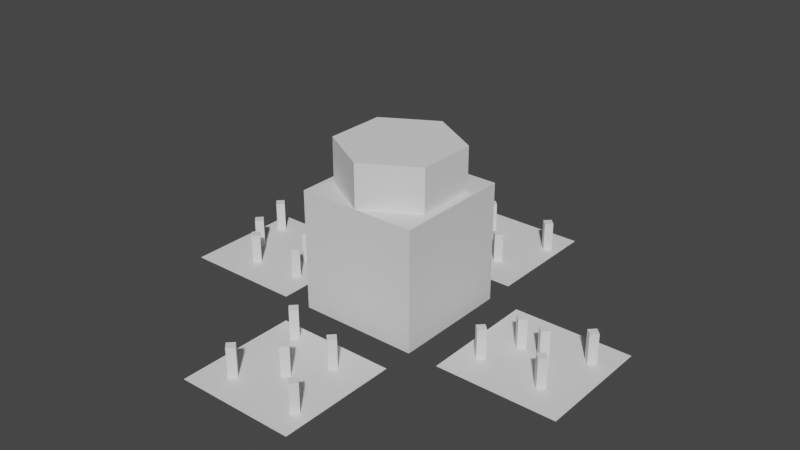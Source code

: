 # Source: Farms.blend  (saved by Blender 3.5.10; exported with 4.5.12 LTS)
import bpy
from mathutils import Matrix  # noqa: F401  (used for matrix-valued properties, if any)

bpy.ops.wm.read_factory_settings(use_empty=True)
scene = bpy.context.scene
scene.name = 'Scene'

# ---- collections
col_collection = bpy.data.collections.new('Collection'); scene.collection.children.link(col_collection)

# ---- materials (node trees are filled in below, after node groups)
mat_material = bpy.data.materials.new('Material')
mat_material.alpha_threshold = 0.0
mat_material.use_transparent_shadow = False
mat_material.roughness = 0.5
mat_material.line_color = (0.0, 0.0, 0.0, 1.0)

# ---- material node trees
mat_material.use_nodes = True; mat_material.node_tree.nodes.clear()
_N = mat_material.node_tree.nodes; _L = mat_material.node_tree.links
n0 = _N.new('ShaderNodeOutputMaterial'); n0.name = 'Material Output'; n0.location = (300, 300)
n1 = _N.new('ShaderNodeBsdfPrincipled'); n1.name = 'Principled BSDF'; n1.location = (10, 300)
n1.distribution = 'GGX'
n1.subsurface_method = 'RANDOM_WALK_SKIN'
n1.inputs[3].default_value = 1.45
n1.inputs[27].default_value = (0.0, 0.0, 0.0, 1.0)
n1.inputs[28].default_value = 1.0
_L.new(n1.outputs[0], n0.inputs[0])
n0.is_active_output = True

# ---- world
world_world = bpy.data.worlds.new('World'); scene.world = world_world
world_world.use_nodes = True; world_world.node_tree.nodes.clear()
_N = world_world.node_tree.nodes; _L = world_world.node_tree.links
n0 = _N.new('ShaderNodeOutputWorld'); n0.name = 'World Output'; n0.location = (300, 300)
n1 = _N.new('ShaderNodeBackground'); n1.name = 'Background'; n1.location = (10, 300)
n1.inputs[0].default_value = (0.05088, 0.05088, 0.05088, 1.0)
_L.new(n1.outputs[0], n0.inputs[0])
n0.is_active_output = True
world_world.color = (0.05088, 0.05088, 0.05088)
world_world.use_sun_shadow = False
world_world.sun_shadow_jitter_overblur = 0.0

# ---- meshes
me_cube = bpy.data.meshes.new('Cube')
me_cube.from_pydata([(1.0, 1.0, 1.0), (1.0, 1.0, -1.0), (1.0, -1.0, 1.0), (1.0, -1.0, -1.0), (-1.0, 1.0, 1.0), (-1.0, 1.0, -1.0), (-1.0, -1.0, 1.0), (-1.0, -1.0, -1.0)], [], [(0, 4, 6, 2), (3, 2, 6, 7), (7, 6, 4, 5), (5, 1, 3, 7), (1, 0, 2, 3), (5, 4, 0, 1)])
_uv = me_cube.uv_layers.new(name='UVMap')
_uv.uv.foreach_set('vector', [0.625, 0.5, 0.875, 0.5, 0.875, 0.75, 0.625, 0.75, 0.375, 0.75, 0.625, 0.75, 0.625, 1.0, 0.375, 1.0, 0.375, 0.0, 0.625, 0.0, 0.625, 0.25, 0.375, 0.25, 0.125, 0.5, 0.375, 0.5, 0.375, 0.75, 0.125, 0.75, 0.375, 0.5, 0.625, 0.5, 0.625, 0.75, 0.375, 0.75, 0.375, 0.25, 0.625, 0.25, 0.625, 0.5, 0.375, 0.5])
me_cube.materials.append(mat_material)
me_cube.use_mirror_vertex_groups = False
me_cube.update()
me_cylinder = bpy.data.meshes.new('Cylinder')
me_cylinder.from_pydata([(0.0, 1.0, -0.375), (0.0, 1.0, 0.375), (0.866, 0.5, -0.375), (0.866, 0.5, 0.375), (0.866, -0.5, -0.375), (0.866, -0.5, 0.375), (0.0, -1.0, -0.375), (0.0, -1.0, 0.375), (-0.866, -0.5, -0.375), (-0.866, -0.5, 0.375), (-0.866, 0.5, -0.375), (-0.866, 0.5, 0.375)], [], [(0, 1, 3, 2), (2, 3, 5, 4), (4, 5, 7, 6), (6, 7, 9, 8), (3, 1, 11, 9, 7, 5), (8, 9, 11, 10), (10, 11, 1, 0), (0, 2, 4, 6, 8, 10)])
_uv = me_cylinder.uv_layers.new(name='UVMap')
_uv.uv.foreach_set('vector', [1.0, 0.5, 1.0, 1.0, 0.8333, 1.0, 0.8333, 0.5, 0.8333, 0.5, 0.8333, 1.0, 0.6667, 1.0, 0.6667, 0.5, 0.6667, 0.5, 0.6667, 1.0, 0.5, 1.0, 0.5, 0.5, 0.5, 0.5, 0.5, 1.0, 0.3333, 1.0, 0.3333, 0.5, 0.4578, 0.37, 0.25, 0.49, 0.04215, 0.37, 0.04215, 0.13, 0.25, 0.01, 0.4578, 0.13, 0.3333, 0.5, 0.3333, 1.0, 0.1667, 1.0, 0.1667, 0.5, 0.1667, 0.5, 0.1667, 1.0, -8.941e-08, 1.0, -8.941e-08, 0.5, 0.75, 0.49, 0.9578, 0.37, 0.9578, 0.13, 0.75, 0.01, 0.5422, 0.13, 0.5422, 0.37])
me_cylinder.update()
me_plane = bpy.data.meshes.new('Plane')
me_plane.from_pydata([(-1.0, -1.0, 0.0), (1.0, -1.0, 0.0), (-1.0, 1.0, 0.0), (1.0, 1.0, 0.0), (-6.0, -1.0, 0.0), (-4.0, -1.0, 0.0), (-6.0, 1.0, 0.0), (-4.0, 1.0, 0.0), (-3.5, 1.5, 0.0), (-1.5, 1.5, 0.0), (-3.5, 3.5, 0.0), (-1.5, 3.5, 0.0), (-3.5, -3.5, 0.0), (-1.5, -3.5, 0.0), (-3.5, -1.5, 0.0), (-1.5, -1.5, 0.0)], [], [(0, 1, 3, 2), (4, 5, 7, 6), (8, 9, 11, 10), (12, 13, 15, 14)])
_uv = me_plane.uv_layers.new(name='UVMap')
_uv.uv.foreach_set('vector', [0.0, 0.0, 1.0, 0.0, 1.0, 1.0, 0.0, 1.0, 0.0, 0.0, 1.0, 0.0, 1.0, 1.0, 0.0, 1.0, 0.0, 0.0, 1.0, 0.0, 1.0, 1.0, 0.0, 1.0, 0.0, 0.0, 1.0, 0.0, 1.0, 1.0, 0.0, 1.0])
me_plane.update()
me_cylinder_006 = bpy.data.meshes.new('Cylinder.006')
me_cylinder_006.from_pydata([(0.0, 0.1, -0.25), (0.0, 0.1, 0.25), (0.1, 0.0, -0.25), (0.1, 0.0, 0.25), (0.0, -0.1, -0.25), (0.0, -0.1, 0.25), (-0.1, 0.0, -0.25), (-0.1, 0.0, 0.25), (2.119, -2.518, -0.25), (2.119, -2.518, 0.25), (2.219, -2.618, -0.25), (2.219, -2.618, 0.25), (2.119, -2.718, -0.25), (2.119, -2.718, 0.25), (2.019, -2.618, -0.25), (2.019, -2.618, 0.25), (1.572, -3.013, -0.25), (1.572, -3.013, 0.25), (1.672, -3.113, -0.25), (1.672, -3.113, 0.25), (1.572, -3.213, -0.25), (1.572, -3.213, 0.25), (1.472, -3.113, -0.25), (1.472, -3.113, 0.25), (2.826, -3.054, -0.25), (2.826, -3.054, 0.25), (2.926, -3.154, -0.25), (2.926, -3.154, 0.25), (2.826, -3.254, -0.25), (2.826, -3.254, 0.25), (2.726, -3.154, -0.25), (2.726, -3.154, 0.25), (2.509, -1.974, -0.25), (2.509, -1.974, 0.25), (2.609, -2.074, -0.25), (2.609, -2.074, 0.25), (2.509, -2.174, -0.25), (2.509, -2.174, 0.25), (2.409, -2.074, -0.25), (2.409, -2.074, 0.25), (1.537, -1.747, -0.25), (1.537, -1.747, 0.25), (1.637, -1.847, -0.25), (1.637, -1.847, 0.25), (1.537, -1.947, -0.25), (1.537, -1.947, 0.25), (1.437, -1.847, -0.25), (1.437, -1.847, 0.25), (-1.118, 0.6171, -0.25), (-1.118, 0.6171, 0.25), (-1.018, 0.5171, -0.25), (-1.018, 0.5171, 0.25), (-1.118, 0.4171, -0.25), (-1.118, 0.4171, 0.25), (-1.218, 0.5171, -0.25), (-1.218, 0.5171, 0.25), (-0.5843, -0.481, -0.25), (-0.5843, -0.481, 0.25), (-0.4843, -0.581, -0.25), (-0.4843, -0.581, 0.25), (-0.5843, -0.681, -0.25), (-0.5843, -0.681, 0.25), (-0.6843, -0.581, -0.25), (-0.6843, -0.581, 0.25), (-0.9306, -0.06716, -0.25), (-0.9306, -0.06716, 0.25), (-0.8306, -0.1672, -0.25), (-0.8306, -0.1672, 0.25), (-0.9306, -0.2672, -0.25), (-0.9306, -0.2672, 0.25), (-1.031, -0.1672, -0.25), (-1.031, -0.1672, 0.25), (0.2542, -0.4112, -0.25), (0.2542, -0.4112, 0.25), (0.3542, -0.5112, -0.25), (0.3542, -0.5112, 0.25), (0.2542, -0.6112, -0.25), (0.2542, -0.6112, 0.25), (0.1542, -0.5112, -0.25), (0.1542, -0.5112, 0.25), (2.882, 2.958, -0.25), (2.882, 2.958, 0.25), (2.982, 2.858, -0.25), (2.982, 2.858, 0.25), (2.882, 2.758, -0.25), (2.882, 2.758, 0.25), (2.782, 2.858, -0.25), (2.782, 2.858, 0.25), (1.532, 1.65, -0.25), (1.532, 1.65, 0.25), (1.632, 1.55, -0.25), (1.632, 1.55, 0.25), (1.532, 1.45, -0.25), (1.532, 1.45, 0.25), (1.432, 1.55, -0.25), (1.432, 1.55, 0.25), (1.732, 2.952, -0.25), (1.732, 2.952, 0.25), (1.832, 2.852, -0.25), (1.832, 2.852, 0.25), (1.732, 2.752, -0.25), (1.732, 2.752, 0.25), (1.632, 2.852, -0.25), (1.632, 2.852, 0.25), (2.464, 2.104, -0.25), (2.464, 2.104, 0.25), (2.564, 2.004, -0.25), (2.564, 2.004, 0.25), (2.464, 1.904, -0.25), (2.464, 1.904, 0.25), (2.364, 2.004, -0.25), (2.364, 2.004, 0.25), (3.957, -0.4229, -0.25), (3.957, -0.4229, 0.25), (4.057, -0.5229, -0.25), (4.057, -0.5229, 0.25), (3.957, -0.6229, -0.25), (3.957, -0.6229, 0.25), (3.857, -0.5229, -0.25), (3.857, -0.5229, 0.25), (4.251, 0.1721, -0.25), (4.251, 0.1721, 0.25), (4.351, 0.07205, -0.25), (4.351, 0.07205, 0.25), (4.251, -0.02795, -0.25), (4.251, -0.02795, 0.25), (4.151, 0.07205, -0.25), (4.151, 0.07205, 0.25), (5.017, -0.4764, -0.25), (5.017, -0.4764, 0.25), (5.117, -0.5764, -0.25), (5.117, -0.5764, 0.25), (5.017, -0.6764, -0.25), (5.017, -0.6764, 0.25), (4.917, -0.5764, -0.25), (4.917, -0.5764, 0.25), (5.239, 0.4923, -0.25), (5.239, 0.4923, 0.25), (5.339, 0.3923, -0.25), (5.339, 0.3923, 0.25), (5.239, 0.2923, -0.25), (5.239, 0.2923, 0.25), (5.139, 0.3923, -0.25), (5.139, 0.3923, 0.25), (4.672, 0.1182, -0.25), (4.672, 0.1182, 0.25), (4.772, 0.01822, -0.25), (4.772, 0.01822, 0.25), (4.672, -0.08178, -0.25), (4.672, -0.08178, 0.25), (4.572, 0.01822, -0.25), (4.572, 0.01822, 0.25)], [], [(0, 1, 3, 2), (2, 3, 5, 4), (3, 1, 7, 5), (4, 5, 7, 6), (6, 7, 1, 0), (0, 2, 4, 6), (8, 9, 11, 10), (10, 11, 13, 12), (11, 9, 15, 13), (12, 13, 15, 14), (14, 15, 9, 8), (8, 10, 12, 14), (16, 17, 19, 18), (18, 19, 21, 20), (19, 17, 23, 21), (20, 21, 23, 22), (22, 23, 17, 16), (16, 18, 20, 22), (24, 25, 27, 26), (26, 27, 29, 28), (27, 25, 31, 29), (28, 29, 31, 30), (30, 31, 25, 24), (24, 26, 28, 30), (32, 33, 35, 34), (34, 35, 37, 36), (35, 33, 39, 37), (36, 37, 39, 38), (38, 39, 33, 32), (32, 34, 36, 38), (40, 41, 43, 42), (42, 43, 45, 44), (43, 41, 47, 45), (44, 45, 47, 46), (46, 47, 41, 40), (40, 42, 44, 46), (48, 49, 51, 50), (50, 51, 53, 52), (51, 49, 55, 53), (52, 53, 55, 54), (54, 55, 49, 48), (48, 50, 52, 54), (56, 57, 59, 58), (58, 59, 61, 60), (59, 57, 63, 61), (60, 61, 63, 62), (62, 63, 57, 56), (56, 58, 60, 62), (64, 65, 67, 66), (66, 67, 69, 68), (67, 65, 71, 69), (68, 69, 71, 70), (70, 71, 65, 64), (64, 66, 68, 70), (72, 73, 75, 74), (74, 75, 77, 76), (75, 73, 79, 77), (76, 77, 79, 78), (78, 79, 73, 72), (72, 74, 76, 78), (80, 81, 83, 82), (82, 83, 85, 84), (83, 81, 87, 85), (84, 85, 87, 86), (86, 87, 81, 80), (80, 82, 84, 86), (88, 89, 91, 90), (90, 91, 93, 92), (91, 89, 95, 93), (92, 93, 95, 94), (94, 95, 89, 88), (88, 90, 92, 94), (96, 97, 99, 98), (98, 99, 101, 100), (99, 97, 103, 101), (100, 101, 103, 102), (102, 103, 97, 96), (96, 98, 100, 102), (104, 105, 107, 106), (106, 107, 109, 108), (107, 105, 111, 109), (108, 109, 111, 110), (110, 111, 105, 104), (104, 106, 108, 110), (112, 113, 115, 114), (114, 115, 117, 116), (115, 113, 119, 117), (116, 117, 119, 118), (118, 119, 113, 112), (112, 114, 116, 118), (120, 121, 123, 122), (122, 123, 125, 124), (123, 121, 127, 125), (124, 125, 127, 126), (126, 127, 121, 120), (120, 122, 124, 126), (128, 129, 131, 130), (130, 131, 133, 132), (131, 129, 135, 133), (132, 133, 135, 134), (134, 135, 129, 128), (128, 130, 132, 134), (136, 137, 139, 138), (138, 139, 141, 140), (139, 137, 143, 141), (140, 141, 143, 142), (142, 143, 137, 136), (136, 138, 140, 142), (144, 145, 147, 146), (146, 147, 149, 148), (147, 145, 151, 149), (148, 149, 151, 150), (150, 151, 145, 144), (144, 146, 148, 150)])
_uv = me_cylinder_006.uv_layers.new(name='UVMap')
_uv.uv.foreach_set('vector', [1.0, 0.5, 1.0, 1.0, 0.75, 1.0, 0.75, 0.5, 0.75, 0.5, 0.75, 1.0, 0.5, 1.0, 0.5, 0.5, 0.49, 0.25, 0.25, 0.49, 0.01, 0.25, 0.25, 0.01, 0.5, 0.5, 0.5, 1.0, 0.25, 1.0, 0.25, 0.5, 0.25, 0.5, 0.25, 1.0, 0.0, 1.0, 0.0, 0.5, 0.75, 0.49, 0.99, 0.25, 0.75, 0.01, 0.51, 0.25, 1.0, 0.5, 1.0, 1.0, 0.75, 1.0, 0.75, 0.5, 0.75, 0.5, 0.75, 1.0, 0.5, 1.0, 0.5, 0.5, 0.49, 0.25, 0.25, 0.49, 0.01, 0.25, 0.25, 0.01, 0.5, 0.5, 0.5, 1.0, 0.25, 1.0, 0.25, 0.5, 0.25, 0.5, 0.25, 1.0, 0.0, 1.0, 0.0, 0.5, 0.75, 0.49, 0.99, 0.25, 0.75, 0.01, 0.51, 0.25, 1.0, 0.5, 1.0, 1.0, 0.75, 1.0, 0.75, 0.5, 0.75, 0.5, 0.75, 1.0, 0.5, 1.0, 0.5, 0.5, 0.49, 0.25, 0.25, 0.49, 0.01, 0.25, 0.25, 0.01, 0.5, 0.5, 0.5, 1.0, 0.25, 1.0, 0.25, 0.5, 0.25, 0.5, 0.25, 1.0, 0.0, 1.0, 0.0, 0.5, 0.75, 0.49, 0.99, 0.25, 0.75, 0.01, 0.51, 0.25, 1.0, 0.5, 1.0, 1.0, 0.75, 1.0, 0.75, 0.5, 0.75, 0.5, 0.75, 1.0, 0.5, 1.0, 0.5, 0.5, 0.49, 0.25, 0.25, 0.49, 0.01, 0.25, 0.25, 0.01, 0.5, 0.5, 0.5, 1.0, 0.25, 1.0, 0.25, 0.5, 0.25, 0.5, 0.25, 1.0, 0.0, 1.0, 0.0, 0.5, 0.75, 0.49, 0.99, 0.25, 0.75, 0.01, 0.51, 0.25, 1.0, 0.5, 1.0, 1.0, 0.75, 1.0, 0.75, 0.5, 0.75, 0.5, 0.75, 1.0, 0.5, 1.0, 0.5, 0.5, 0.49, 0.25, 0.25, 0.49, 0.01, 0.25, 0.25, 0.01, 0.5, 0.5, 0.5, 1.0, 0.25, 1.0, 0.25, 0.5, 0.25, 0.5, 0.25, 1.0, 0.0, 1.0, 0.0, 0.5, 0.75, 0.49, 0.99, 0.25, 0.75, 0.01, 0.51, 0.25, 1.0, 0.5, 1.0, 1.0, 0.75, 1.0, 0.75, 0.5, 0.75, 0.5, 0.75, 1.0, 0.5, 1.0, 0.5, 0.5, 0.49, 0.25, 0.25, 0.49, 0.01, 0.25, 0.25, 0.01, 0.5, 0.5, 0.5, 1.0, 0.25, 1.0, 0.25, 0.5, 0.25, 0.5, 0.25, 1.0, 0.0, 1.0, 0.0, 0.5, 0.75, 0.49, 0.99, 0.25, 0.75, 0.01, 0.51, 0.25, 1.0, 0.5, 1.0, 1.0, 0.75, 1.0, 0.75, 0.5, 0.75, 0.5, 0.75, 1.0, 0.5, 1.0, 0.5, 0.5, 0.49, 0.25, 0.25, 0.49, 0.01, 0.25, 0.25, 0.01, 0.5, 0.5, 0.5, 1.0, 0.25, 1.0, 0.25, 0.5, 0.25, 0.5, 0.25, 1.0, 0.0, 1.0, 0.0, 0.5, 0.75, 0.49, 0.99, 0.25, 0.75, 0.01, 0.51, 0.25, 1.0, 0.5, 1.0, 1.0, 0.75, 1.0, 0.75, 0.5, 0.75, 0.5, 0.75, 1.0, 0.5, 1.0, 0.5, 0.5, 0.49, 0.25, 0.25, 0.49, 0.01, 0.25, 0.25, 0.01, 0.5, 0.5, 0.5, 1.0, 0.25, 1.0, 0.25, 0.5, 0.25, 0.5, 0.25, 1.0, 0.0, 1.0, 0.0, 0.5, 0.75, 0.49, 0.99, 0.25, 0.75, 0.01, 0.51, 0.25, 1.0, 0.5, 1.0, 1.0, 0.75, 1.0, 0.75, 0.5, 0.75, 0.5, 0.75, 1.0, 0.5, 1.0, 0.5, 0.5, 0.49, 0.25, 0.25, 0.49, 0.01, 0.25, 0.25, 0.01, 0.5, 0.5, 0.5, 1.0, 0.25, 1.0, 0.25, 0.5, 0.25, 0.5, 0.25, 1.0, 0.0, 1.0, 0.0, 0.5, 0.75, 0.49, 0.99, 0.25, 0.75, 0.01, 0.51, 0.25, 1.0, 0.5, 1.0, 1.0, 0.75, 1.0, 0.75, 0.5, 0.75, 0.5, 0.75, 1.0, 0.5, 1.0, 0.5, 0.5, 0.49, 0.25, 0.25, 0.49, 0.01, 0.25, 0.25, 0.01, 0.5, 0.5, 0.5, 1.0, 0.25, 1.0, 0.25, 0.5, 0.25, 0.5, 0.25, 1.0, 0.0, 1.0, 0.0, 0.5, 0.75, 0.49, 0.99, 0.25, 0.75, 0.01, 0.51, 0.25, 1.0, 0.5, 1.0, 1.0, 0.75, 1.0, 0.75, 0.5, 0.75, 0.5, 0.75, 1.0, 0.5, 1.0, 0.5, 0.5, 0.49, 0.25, 0.25, 0.49, 0.01, 0.25, 0.25, 0.01, 0.5, 0.5, 0.5, 1.0, 0.25, 1.0, 0.25, 0.5, 0.25, 0.5, 0.25, 1.0, 0.0, 1.0, 0.0, 0.5, 0.75, 0.49, 0.99, 0.25, 0.75, 0.01, 0.51, 0.25, 1.0, 0.5, 1.0, 1.0, 0.75, 1.0, 0.75, 0.5, 0.75, 0.5, 0.75, 1.0, 0.5, 1.0, 0.5, 0.5, 0.49, 0.25, 0.25, 0.49, 0.01, 0.25, 0.25, 0.01, 0.5, 0.5, 0.5, 1.0, 0.25, 1.0, 0.25, 0.5, 0.25, 0.5, 0.25, 1.0, 0.0, 1.0, 0.0, 0.5, 0.75, 0.49, 0.99, 0.25, 0.75, 0.01, 0.51, 0.25, 1.0, 0.5, 1.0, 1.0, 0.75, 1.0, 0.75, 0.5, 0.75, 0.5, 0.75, 1.0, 0.5, 1.0, 0.5, 0.5, 0.49, 0.25, 0.25, 0.49, 0.01, 0.25, 0.25, 0.01, 0.5, 0.5, 0.5, 1.0, 0.25, 1.0, 0.25, 0.5, 0.25, 0.5, 0.25, 1.0, 0.0, 1.0, 0.0, 0.5, 0.75, 0.49, 0.99, 0.25, 0.75, 0.01, 0.51, 0.25, 1.0, 0.5, 1.0, 1.0, 0.75, 1.0, 0.75, 0.5, 0.75, 0.5, 0.75, 1.0, 0.5, 1.0, 0.5, 0.5, 0.49, 0.25, 0.25, 0.49, 0.01, 0.25, 0.25, 0.01, 0.5, 0.5, 0.5, 1.0, 0.25, 1.0, 0.25, 0.5, 0.25, 0.5, 0.25, 1.0, 0.0, 1.0, 0.0, 0.5, 0.75, 0.49, 0.99, 0.25, 0.75, 0.01, 0.51, 0.25, 1.0, 0.5, 1.0, 1.0, 0.75, 1.0, 0.75, 0.5, 0.75, 0.5, 0.75, 1.0, 0.5, 1.0, 0.5, 0.5, 0.49, 0.25, 0.25, 0.49, 0.01, 0.25, 0.25, 0.01, 0.5, 0.5, 0.5, 1.0, 0.25, 1.0, 0.25, 0.5, 0.25, 0.5, 0.25, 1.0, 0.0, 1.0, 0.0, 0.5, 0.75, 0.49, 0.99, 0.25, 0.75, 0.01, 0.51, 0.25, 1.0, 0.5, 1.0, 1.0, 0.75, 1.0, 0.75, 0.5, 0.75, 0.5, 0.75, 1.0, 0.5, 1.0, 0.5, 0.5, 0.49, 0.25, 0.25, 0.49, 0.01, 0.25, 0.25, 0.01, 0.5, 0.5, 0.5, 1.0, 0.25, 1.0, 0.25, 0.5, 0.25, 0.5, 0.25, 1.0, 0.0, 1.0, 0.0, 0.5, 0.75, 0.49, 0.99, 0.25, 0.75, 0.01, 0.51, 0.25, 1.0, 0.5, 1.0, 1.0, 0.75, 1.0, 0.75, 0.5, 0.75, 0.5, 0.75, 1.0, 0.5, 1.0, 0.5, 0.5, 0.49, 0.25, 0.25, 0.49, 0.01, 0.25, 0.25, 0.01, 0.5, 0.5, 0.5, 1.0, 0.25, 1.0, 0.25, 0.5, 0.25, 0.5, 0.25, 1.0, 0.0, 1.0, 0.0, 0.5, 0.75, 0.49, 0.99, 0.25, 0.75, 0.01, 0.51, 0.25, 1.0, 0.5, 1.0, 1.0, 0.75, 1.0, 0.75, 0.5, 0.75, 0.5, 0.75, 1.0, 0.5, 1.0, 0.5, 0.5, 0.49, 0.25, 0.25, 0.49, 0.01, 0.25, 0.25, 0.01, 0.5, 0.5, 0.5, 1.0, 0.25, 1.0, 0.25, 0.5, 0.25, 0.5, 0.25, 1.0, 0.0, 1.0, 0.0, 0.5, 0.75, 0.49, 0.99, 0.25, 0.75, 0.01, 0.51, 0.25, 1.0, 0.5, 1.0, 1.0, 0.75, 1.0, 0.75, 0.5, 0.75, 0.5, 0.75, 1.0, 0.5, 1.0, 0.5, 0.5, 0.49, 0.25, 0.25, 0.49, 0.01, 0.25, 0.25, 0.01, 0.5, 0.5, 0.5, 1.0, 0.25, 1.0, 0.25, 0.5, 0.25, 0.5, 0.25, 1.0, 0.0, 1.0, 0.0, 0.5, 0.75, 0.49, 0.99, 0.25, 0.75, 0.01, 0.51, 0.25])
me_cylinder_006.update()

# ---- objects
ob_cube = bpy.data.objects.new('Cube', me_cube)
ob_cylinder = bpy.data.objects.new('Cylinder', me_cylinder)
ob_plane = bpy.data.objects.new('Plane', me_plane)
ob_cylinder_006 = bpy.data.objects.new('Cylinder.006', me_cylinder_006)

# ---- transforms, parenting, visibility, modifiers, constraints
ob_cube.location = (0.0, 0.0, 1.0)
ob_cube.lock_rotations_4d = False
ob_cube.empty_display_type = 'ARROWS'
ob_cube.lineart.crease_threshold = 0.0
ob_cylinder.location = (0.0, 0.0, 2.35)
ob_plane.location = (2.5, 0.0, 0.0)
ob_cylinder_006.location = (-2.119, 0.1176, 0.25)

# ---- collection membership
col_collection.objects.link(ob_cube)
col_collection.objects.link(ob_cylinder)
col_collection.objects.link(ob_plane)
col_collection.objects.link(ob_cylinder_006)

# ---- scene / render settings (as saved in the file)
scene.frame_start = 1; scene.frame_end = 250; scene.frame_set(1)
scene.render.engine = 'BLENDER_EEVEE_NEXT'
scene.cycles.sampling_pattern = 'TABULATED_SOBOL'
scene.view_settings.view_transform = 'Filmic'
bpy.context.view_layer.update()

# ---- added for rendering (the .blend has no active camera and no usable light): camera, sun
cam_auto = bpy.data.cameras.new('AutoCamera')
cam_auto.lens = 50.0
cam_auto.sensor_width = 36.0
cam_auto.clip_end = 1000.0
ob_auto_camera = bpy.data.objects.new('AutoCamera', cam_auto)
scene.collection.objects.link(ob_auto_camera)
ob_auto_camera.location = (9.49993, -11.3999, 8.96244)
ob_auto_camera.rotation_euler = (1.09748, -7.21219e-08, 0.694738)
scene.camera = ob_auto_camera
light_auto_sun = bpy.data.lights.new('AutoSun', 'SUN')
light_auto_sun.energy = 3.0
light_auto_sun.angle = 0.0523599
ob_auto_sun = bpy.data.objects.new('AutoSun', light_auto_sun)
scene.collection.objects.link(ob_auto_sun)
ob_auto_sun.rotation_euler = (0.872665, 0.174533, 0.523599)
bpy.context.view_layer.update()

